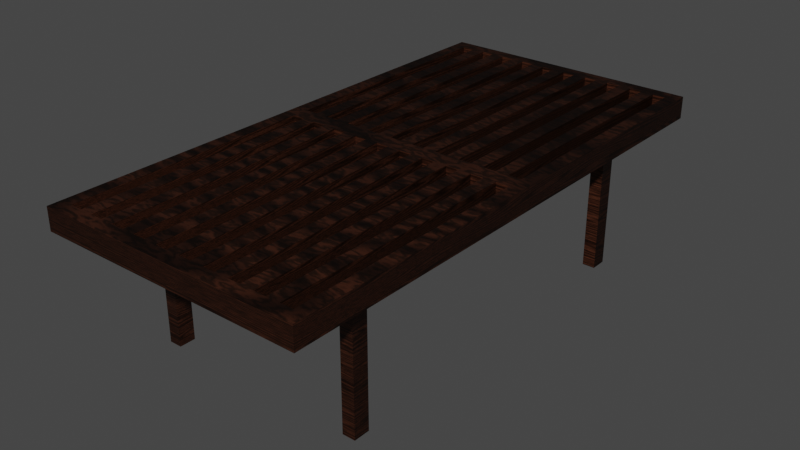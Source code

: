 # Source: MesaTele.blend  (saved by Blender 2.83.20; exported with 4.5.12 LTS)
import bpy
from mathutils import Matrix  # noqa: F401  (used for matrix-valued properties, if any)

bpy.ops.wm.read_factory_settings(use_empty=True)
scene = bpy.context.scene
scene.name = 'Scene'

# ---- materials (node trees are filled in below, after node groups)
mat_polished_walnut = bpy.data.materials.new('Polished Walnut')
mat_polished_walnut.alpha_threshold = 0.0
mat_polished_walnut.use_transparent_shadow = False
mat_polished_walnut.diffuse_color = (0.1408, 0.0552, 0.0329, 1.0)
mat_polished_walnut.roughness = 0.5

# ---- material node trees
mat_polished_walnut.use_nodes = True; mat_polished_walnut.node_tree.nodes.clear()
_N = mat_polished_walnut.node_tree.nodes; _L = mat_polished_walnut.node_tree.links
n0 = _N.new('ShaderNodeMix'); n0.name = 'Mix'; n0.location = (-131, 606)
n0.data_type = 'RGBA'
n0.blend_type = 'MULTIPLY'
n0.inputs[0].default_value = 1.0
n1 = _N.new('ShaderNodeMix'); n1.name = 'Mix.001'; n1.location = (-266, 606)
n1.data_type = 'RGBA'
n1.inputs[6].default_value = (1.0, 1.0, 1.0, 1.0)
n1.inputs[7].default_value = (0.2357, 0.2357, 0.2357, 1.0)
n2 = _N.new('ShaderNodeLayerWeight'); n2.name = 'Layer Weight'; n2.location = (7, 606)
n2.inputs[0].default_value = 0.02999
n3 = _N.new('ShaderNodeMixShader'); n3.name = 'Mix Shader'; n3.location = (263, 447)
n4 = _N.new('ShaderNodeBsdfAnisotropic'); n4.name = 'Glossy BSDF'; n4.location = (7, 447)
n4.distribution = 'BECKMANN'
n4.inputs[1].default_value = 0.866
n5 = _N.new('ShaderNodeMix'); n5.name = 'Mix.002'; n5.location = (-266, 447)
n5.data_type = 'RGBA'
n5.inputs[6].default_value = (0.132, 0.04244, 0.02085, 1.0)
n5.inputs[7].default_value = (0.0401, 0.01503, 0.00737, 1.0)
n6 = _N.new('ShaderNodeBsdfAnisotropic'); n6.name = 'Glossy BSDF.001'; n6.location = (7, 298)
n6.distribution = 'BECKMANN'
n6.inputs[0].default_value = (1.0, 0.8869, 0.8433, 1.0)
n6.inputs[1].default_value = 0.5916
n7 = _N.new('ShaderNodeMath'); n7.name = 'Math'; n7.location = (7, 162)
n7.operation = 'MULTIPLY'
n7.inputs[1].default_value = 0.002
n7.inputs[2].default_value = 0.0
n8 = _N.new('ShaderNodeTexWave'); n8.name = 'Wave Texture'; n8.location = (-474, 672)
n8.wave_type = 'RINGS'
n8.bands_direction = 'DIAGONAL'
n8.rings_direction = 'SPHERICAL'
n8.inputs[2].default_value = 350.0
n8.inputs[3].default_value = 4.0
n8.inputs[6].default_value = 1.571
n9 = _N.new('ShaderNodeMath'); n9.name = 'Math.001'; n9.location = (-635, 505)
n9.operation = 'MULTIPLY'
n9.inputs[1].default_value = 0.25
n9.inputs[2].default_value = 0.0
n10 = _N.new('ShaderNodeMath'); n10.name = 'Math.002'; n10.location = (-771, 557)
n10.operation = 'MULTIPLY'
n10.inputs[1].default_value = 0.7
n10.inputs[2].default_value = 0.0
n11 = _N.new('ShaderNodeMath'); n11.name = 'Math.003'; n11.location = (-809, 281)
n11.operation = 'MULTIPLY'
n11.inputs[1].default_value = 5.0
n11.inputs[2].default_value = 0.0
n12 = _N.new('ShaderNodeValue'); n12.name = 'Value'; n12.location = (-1140, 300)
n12.label = 'Scale'
n12.outputs[0].default_value = 1.0
n13 = _N.new('ShaderNodeTexCoord'); n13.name = 'Texture Coordinate'; n13.location = (-1490, 554)
n14 = _N.new('ShaderNodeOutputMaterial'); n14.name = 'Material Output'; n14.location = (460, 390)
n15 = _N.new('ShaderNodeMapping'); n15.name = 'Mapping'; n15.location = (-1266, 611)
n15.inputs[2].default_value = (0.0, 0.0, 1.745)
n15.inputs[3].default_value = (2.0, 0.4, 10.0)
n16 = _N.new('ShaderNodeTexWave'); n16.name = 'Wave Texture.001'; n16.location = (-563, 348)
n16.bands_direction = 'DIAGONAL'
n16.rings_direction = 'SPHERICAL'
n16.inputs[2].default_value = 15.0
n16.inputs[3].default_value = 4.424
n16.inputs[6].default_value = 1.571
n17 = _N.new('ShaderNodeDisplacement'); n17.name = 'Displacement'; n17.location = (234, 276)
n17.inputs[1].default_value = 0.0
n17.inputs[2].default_value = 0.1
_L.new(n16.outputs[1], n5.inputs[0])
_L.new(n16.outputs[1], n7.inputs[0])
_L.new(n15.outputs[0], n16.inputs[0])
_L.new(n13.outputs[0], n15.inputs[0])
_L.new(n6.outputs[0], n3.inputs[2])
_L.new(n3.outputs[0], n14.inputs[0])
_L.new(n4.outputs[0], n3.inputs[1])
_L.new(n2.outputs[1], n3.inputs[0])
_L.new(n15.outputs[0], n8.inputs[0])
_L.new(n8.outputs[1], n1.inputs[0])
_L.new(n0.outputs[2], n4.inputs[0])
_L.new(n5.outputs[2], n0.inputs[7])
_L.new(n12.outputs[0], n9.inputs[0])
_L.new(n9.outputs[0], n8.inputs[4])
_L.new(n12.outputs[0], n10.inputs[0])
_L.new(n10.outputs[0], n8.inputs[1])
_L.new(n12.outputs[0], n11.inputs[0])
_L.new(n11.outputs[0], n16.inputs[4])
_L.new(n11.outputs[0], n16.inputs[1])
_L.new(n1.outputs[2], n0.inputs[6])
_L.new(n7.outputs[0], n17.inputs[0])
_L.new(n17.outputs[0], n14.inputs[2])
n14.is_active_output = True

# ---- world
world_world = bpy.data.worlds.new('World'); scene.world = world_world
world_world.use_nodes = True; world_world.node_tree.nodes.clear()
_N = world_world.node_tree.nodes; _L = world_world.node_tree.links
n0 = _N.new('ShaderNodeOutputWorld'); n0.name = 'World Output'; n0.location = (300, 300)
n1 = _N.new('ShaderNodeBackground'); n1.name = 'Background'; n1.location = (10, 300)
n1.inputs[0].default_value = (0.05088, 0.05088, 0.05088, 1.0)
_L.new(n1.outputs[0], n0.inputs[0])
n0.is_active_output = True
world_world.color = (0.05088, 0.05088, 0.05088)
world_world.use_sun_shadow = False
world_world.sun_shadow_jitter_overblur = 0.0

# ---- meshes
me_cube_001 = bpy.data.meshes.new('Cube.001')
me_cube_001.from_pydata([(-3.0, -1.5, 0.0), (-3.0, -1.5, 0.25), (-3.0, 1.5, 0.0), (-3.0, 1.5, 0.25), (3.0, -1.5, 0.0), (3.0, -1.5, 0.25), (3.0, 1.5, 0.0), (3.0, 1.5, 0.25), (-3.0, -1.357, 0.25), (-3.0, -1.214, 0.25), (-3.0, -1.071, 0.25), (-3.0, -0.9286, 0.25), (-3.0, -0.7857, 0.25), (-3.0, -0.6429, 0.25), (-3.0, -0.5, 0.25), (-3.0, -0.3571, 0.25), (-3.0, -0.2143, 0.25), (-3.0, -0.07143, 0.25), (-3.0, 0.07143, 0.25), (-3.0, 0.2143, 0.25), (-3.0, 0.3571, 0.25), (-3.0, 0.5, 0.25), (-3.0, 0.6429, 0.25), (-3.0, 0.7857, 0.25), (-3.0, 0.9286, 0.25), (-3.0, 1.071, 0.25), (-3.0, 1.214, 0.25), (-3.0, 1.357, 0.25), (-3.0, 1.357, 0.0), (-3.0, 1.214, 0.0), (-3.0, 1.071, 0.0), (-3.0, 0.9286, 0.0), (-3.0, 0.7857, 0.0), (-3.0, 0.6429, 0.0), (-3.0, 0.5, 0.0), (-3.0, 0.3571, 0.0), (-3.0, 0.2143, 0.0), (-3.0, 0.07143, 0.0), (-3.0, -0.07143, 0.0), (-3.0, -0.2143, 0.0), (-3.0, -0.3571, 0.0), (-3.0, -0.5, 0.0), (-3.0, -0.6429, 0.0), (-3.0, -0.7857, 0.0), (-3.0, -0.9286, 0.0), (-3.0, -1.071, 0.0), (-3.0, -1.214, 0.0), (-3.0, -1.357, 0.0), (3.0, 1.357, 0.25), (3.0, 1.214, 0.25), (3.0, 1.071, 0.25), (3.0, 0.9286, 0.25), (3.0, 0.7857, 0.25), (3.0, 0.6429, 0.25), (3.0, 0.5, 0.25), (3.0, 0.3571, 0.25), (3.0, 0.2143, 0.25), (3.0, 0.07143, 0.25), (3.0, -0.07143, 0.25), (3.0, -0.2143, 0.25), (3.0, -0.3571, 0.25), (3.0, -0.5, 0.25), (3.0, -0.6429, 0.25), (3.0, -0.7857, 0.25), (3.0, -0.9286, 0.25), (3.0, -1.071, 0.25), (3.0, -1.214, 0.25), (3.0, -1.357, 0.25), (3.0, -1.357, 0.0), (3.0, -1.214, 0.0), (3.0, -1.071, 0.0), (3.0, -0.9286, 0.0), (3.0, -0.7857, 0.0), (3.0, -0.6429, 0.0), (3.0, -0.5, 0.0), (3.0, -0.3571, 0.0), (3.0, -0.2143, 0.0), (3.0, -0.07143, 0.0), (3.0, 0.07143, 0.0), (3.0, 0.2143, 0.0), (3.0, 0.3571, 0.0), (3.0, 0.5, 0.0), (3.0, 0.6429, 0.0), (3.0, 0.7857, 0.0), (3.0, 0.9286, 0.0), (3.0, 1.071, 0.0), (3.0, 1.214, 0.0), (3.0, 1.357, 0.0), (-2.85, 1.5, 0.25), (-2.85, 1.5, 0.0), (-2.85, -1.5, 0.25), (-2.85, -1.5, 0.0), (-2.85, -1.357, 0.25), (-2.85, -1.214, 0.25), (-2.85, -1.071, 0.25), (-2.85, -0.9286, 0.25), (-2.85, -0.7857, 0.25), (-2.85, -0.6429, 0.25), (-2.85, -0.5, 0.25), (-2.85, -0.3571, 0.25), (-2.85, -0.2143, 0.25), (-2.85, -0.07143, 0.25), (-2.85, 0.07143, 0.25), (-2.85, 0.2143, 0.25), (-2.85, 0.3571, 0.25), (-2.85, 0.5, 0.25), (-2.85, 0.6429, 0.25), (-2.85, 0.7857, 0.25), (-2.85, 0.9286, 0.25), (-2.85, 1.071, 0.25), (-2.85, 1.214, 0.25), (-2.85, 1.357, 0.25), (-2.85, -1.357, 0.0), (-2.85, -1.214, 0.0), (-2.85, -1.071, 0.0), (-2.85, -0.9286, 0.0), (-2.85, -0.7857, 0.0), (-2.85, -0.6429, 0.0), (-2.85, -0.5, 0.0), (-2.85, -0.3571, 0.0), (-2.85, -0.2143, 0.0), (-2.85, -0.07143, 0.0), (-2.85, 0.07143, 0.0), (-2.85, 0.2143, 0.0), (-2.85, 0.3571, 0.0), (-2.85, 0.5, 0.0), (-2.85, 0.6429, 0.0), (-2.85, 0.7857, 0.0), (-2.85, 0.9286, 0.0), (-2.85, 1.071, 0.0), (-2.85, 1.214, 0.0), (-2.85, 1.357, 0.0), (2.854, 1.5, 0.25), (2.854, -1.5, 0.0), (2.854, -1.357, 0.0), (2.854, -1.214, 0.0), (2.854, -1.071, 0.0), (2.854, -0.9286, 0.0), (2.854, -0.7857, 0.0), (2.854, -0.6429, 0.0), (2.854, -0.5, 0.0), (2.854, -0.3571, 0.0), (2.854, -0.2143, 0.0), (2.854, -0.07143, 0.0), (2.854, 0.07143, 0.0), (2.854, 0.2143, 0.0), (2.854, 0.3571, 0.0), (2.854, 0.5, 0.0), (2.854, 0.6429, 0.0), (2.854, 0.7857, 0.0), (2.854, 0.9286, 0.0), (2.854, 1.071, 0.0), (2.854, 1.214, 0.0), (2.854, 1.357, 0.0), (2.854, 1.5, 0.0), (2.854, -1.5, 0.25), (2.854, -1.357, 0.25), (2.854, -1.214, 0.25), (2.854, -1.071, 0.25), (2.854, -0.9286, 0.25), (2.854, -0.7857, 0.25), (2.854, -0.6429, 0.25), (2.854, -0.5, 0.25), (2.854, -0.3571, 0.25), (2.854, -0.2143, 0.25), (2.854, -0.07143, 0.25), (2.854, 0.07143, 0.25), (2.854, 0.2143, 0.25), (2.854, 0.3571, 0.25), (2.854, 0.5, 0.25), (2.854, 0.6429, 0.25), (2.854, 0.7857, 0.25), (2.854, 0.9286, 0.25), (2.854, 1.071, 0.25), (2.854, 1.214, 0.25), (2.854, 1.357, 0.25), (0.09694, -1.5, 0.25), (-0.09319, -1.5, 0.25), (0.09694, -1.357, 0.25), (-0.09319, -1.357, 0.25), (-0.09319, -1.5, 0.0), (0.09694, -1.5, 0.0), (-0.09319, -1.357, 0.0), (0.09694, -1.357, 0.0), (0.09694, -1.214, 0.25), (-0.09319, -1.214, 0.25), (0.09694, -1.071, 0.25), (-0.09319, -1.071, 0.25), (-0.09319, -1.214, 0.0), (0.09694, -1.214, 0.0), (-0.09319, -1.071, 0.0), (0.09694, -1.071, 0.0), (0.09694, -0.9286, 0.25), (-0.09319, -0.9286, 0.25), (0.09694, -0.7857, 0.25), (-0.09319, -0.7857, 0.25), (-0.09319, -0.9286, 0.0), (0.09694, -0.9286, 0.0), (-0.09319, -0.7857, 0.0), (0.09694, -0.7857, 0.0), (0.09694, -0.6429, 0.25), (-0.09319, -0.6429, 0.25), (0.09694, -0.5, 0.25), (-0.09319, -0.5, 0.25), (-0.09319, -0.6429, 0.0), (0.09694, -0.6429, 0.0), (-0.09319, -0.5, 0.0), (0.09694, -0.5, 0.0), (0.09694, -0.3571, 0.25), (-0.09319, -0.3571, 0.25), (0.09694, -0.2143, 0.25), (-0.09319, -0.2143, 0.25), (-0.09319, -0.3571, 0.0), (0.09694, -0.3571, 0.0), (-0.09319, -0.2143, 0.0), (0.09694, -0.2143, 0.0), (0.09694, -0.07143, 0.25), (-0.09319, -0.07143, 0.25), (0.09694, 0.07143, 0.25), (-0.09319, 0.07143, 0.25), (-0.09319, -0.07143, 0.0), (0.09694, -0.07143, 0.0), (-0.09319, 0.07143, 0.0), (0.09694, 0.07143, 0.0), (0.09694, 0.2143, 0.25), (-0.09319, 0.2143, 0.25), (0.09694, 0.3571, 0.25), (-0.09319, 0.3571, 0.25), (-0.09319, 0.2143, 0.0), (0.09694, 0.2143, 0.0), (-0.09319, 0.3571, 0.0), (0.09694, 0.3571, 0.0), (0.09694, 0.5, 0.25), (-0.09319, 0.5, 0.25), (0.09694, 0.6429, 0.25), (-0.09319, 0.6429, 0.25), (-0.09319, 0.5, 0.0), (0.09694, 0.5, 0.0), (-0.09319, 0.6429, 0.0), (0.09694, 0.6429, 0.0), (0.09694, 1.071, 0.25), (-0.09319, 1.071, 0.25), (0.09694, 1.214, 0.25), (-0.09319, 1.214, 0.25), (-0.09319, 1.071, 0.0), (0.09694, 1.071, 0.0), (-0.09319, 1.214, 0.0), (0.09694, 1.214, 0.0), (0.09694, 0.7857, 0.25), (-0.09319, 0.7857, 0.25), (0.09694, 0.9286, 0.25), (-0.09319, 0.9286, 0.25), (-0.09319, 0.7857, 0.0), (0.09694, 0.7857, 0.0), (-0.09319, 0.9286, 0.0), (0.09694, 0.9286, 0.0), (0.09694, 1.5, 0.0), (-0.09319, 1.5, 0.0), (0.09694, 1.357, 0.25), (-0.09319, 1.357, 0.25), (-0.09319, 1.5, 0.25), (0.09694, 1.5, 0.25), (-0.09319, 1.357, 0.0), (0.09694, 1.357, 0.0), (1.883, 1.071, 0.0), (2.067, 1.071, 0.0), (1.883, 1.214, 0.0), (2.067, 1.214, 0.0), (2.067, 1.071, 0.25), (1.883, 1.071, 0.25), (2.067, 1.214, 0.25), (1.883, 1.214, 0.25), (1.883, -1.214, 0.0), (2.067, -1.214, 0.0), (1.883, -1.071, 0.0), (2.067, -1.071, 0.0), (2.067, -1.214, 0.25), (1.883, -1.214, 0.25), (2.067, -1.071, 0.25), (1.883, -1.071, 0.25), (-1.88, -1.214, 0.25), (-2.063, -1.214, 0.25), (-1.88, -1.071, 0.25), (-2.063, -1.071, 0.25), (-2.063, -1.214, 0.0), (-1.88, -1.214, 0.0), (-2.063, -1.071, 0.0), (-1.88, -1.071, 0.0), (-1.88, 1.071, 0.25), (-2.063, 1.071, 0.25), (-1.88, 1.214, 0.25), (-2.063, 1.214, 0.25), (-2.063, 1.071, 0.0), (-1.88, 1.071, 0.0), (-2.063, 1.214, 0.0), (-1.88, 1.214, 0.0), (1.883, 1.071, -1.5), (2.067, 1.071, -1.5), (1.883, 1.214, -1.5), (2.067, 1.214, -1.5), (1.883, -1.214, -1.5), (2.067, -1.214, -1.5), (1.883, -1.071, -1.5), (2.067, -1.071, -1.5), (-2.063, -1.214, -1.5), (-1.88, -1.214, -1.5), (-2.063, -1.071, -1.5), (-1.88, -1.071, -1.5), (-2.063, 1.071, -1.5), (-1.88, 1.071, -1.5), (-2.063, 1.214, -1.5), (-1.88, 1.214, -1.5)], [], [(27, 3, 2, 28), (132, 7, 6, 154), (67, 5, 4, 68), (90, 1, 0, 91), (153, 154, 6, 87), (111, 88, 3, 27), (90, 92, 8, 1), (92, 93, 9, 8), (93, 94, 10, 9), (94, 95, 11, 10), (95, 96, 12, 11), (96, 97, 13, 12), (97, 98, 14, 13), (98, 99, 15, 14), (99, 100, 16, 15), (100, 101, 17, 16), (101, 102, 18, 17), (102, 103, 19, 18), (103, 104, 20, 19), (104, 105, 21, 20), (105, 106, 22, 21), (106, 107, 23, 22), (107, 108, 24, 23), (108, 109, 25, 24), (109, 110, 26, 25), (110, 111, 27, 26), (133, 134, 68, 4), (134, 135, 69, 68), (135, 136, 70, 69), (136, 137, 71, 70), (137, 138, 72, 71), (138, 139, 73, 72), (139, 140, 74, 73), (140, 141, 75, 74), (141, 142, 76, 75), (142, 143, 77, 76), (143, 144, 78, 77), (144, 145, 79, 78), (145, 146, 80, 79), (146, 147, 81, 80), (147, 148, 82, 81), (148, 149, 83, 82), (149, 150, 84, 83), (150, 151, 85, 84), (151, 152, 86, 85), (152, 153, 87, 86), (7, 48, 87, 6), (48, 49, 86, 87), (49, 50, 85, 86), (50, 51, 84, 85), (51, 52, 83, 84), (52, 53, 82, 83), (53, 54, 81, 82), (54, 55, 80, 81), (55, 56, 79, 80), (56, 57, 78, 79), (57, 58, 77, 78), (58, 59, 76, 77), (59, 60, 75, 76), (60, 61, 74, 75), (61, 62, 73, 74), (62, 63, 72, 73), (63, 64, 71, 72), (64, 65, 70, 71), (65, 66, 69, 70), (66, 67, 68, 69), (1, 8, 47, 0), (8, 9, 46, 47), (9, 10, 45, 46), (10, 11, 44, 45), (11, 12, 43, 44), (12, 13, 42, 43), (13, 14, 41, 42), (14, 15, 40, 41), (15, 16, 39, 40), (16, 17, 38, 39), (17, 18, 37, 38), (18, 19, 36, 37), (19, 20, 35, 36), (20, 21, 34, 35), (21, 22, 33, 34), (22, 23, 32, 33), (23, 24, 31, 32), (24, 25, 30, 31), (25, 26, 29, 30), (26, 27, 28, 29), (29, 28, 131, 130), (30, 29, 130, 129), (31, 30, 129, 128), (32, 31, 128, 127), (33, 32, 127, 126), (34, 33, 126, 125), (35, 34, 125, 124), (36, 35, 124, 123), (37, 36, 123, 122), (38, 37, 122, 121), (39, 38, 121, 120), (40, 39, 120, 119), (41, 40, 119, 118), (42, 41, 118, 117), (43, 42, 117, 116), (44, 43, 116, 115), (45, 44, 115, 114), (46, 45, 114, 113), (47, 46, 113, 112), (0, 47, 112, 91), (289, 291, 110, 109), (249, 251, 108, 107), (233, 235, 106, 105), (225, 227, 104, 103), (217, 219, 102, 101), (209, 211, 100, 99), (201, 203, 98, 97), (193, 195, 96, 95), (281, 283, 94, 93), (177, 179, 92, 90), (259, 260, 88, 111), (28, 2, 89, 131), (177, 90, 91, 180), (3, 88, 89, 2), (5, 155, 133, 4), (48, 7, 132, 175), (5, 67, 156, 155), (67, 66, 157, 156), (66, 65, 158, 157), (65, 64, 159, 158), (64, 63, 160, 159), (63, 62, 161, 160), (62, 61, 162, 161), (61, 60, 163, 162), (60, 59, 164, 163), (59, 58, 165, 164), (58, 57, 166, 165), (57, 56, 167, 166), (56, 55, 168, 167), (55, 54, 169, 168), (54, 53, 170, 169), (53, 52, 171, 170), (52, 51, 172, 171), (51, 50, 173, 172), (50, 49, 174, 173), (49, 48, 175, 174), (265, 267, 152, 151), (253, 255, 150, 149), (237, 239, 148, 147), (229, 231, 146, 145), (221, 223, 144, 143), (213, 215, 142, 141), (205, 207, 140, 139), (197, 199, 138, 137), (273, 275, 136, 135), (181, 183, 134, 133), (174, 175, 153, 152), (259, 111, 131, 262), (291, 294, 130, 110), (172, 173, 151, 150), (170, 171, 149, 148), (168, 169, 147, 146), (166, 167, 145, 144), (164, 165, 143, 142), (162, 163, 141, 140), (209, 99, 119, 212), (203, 206, 118, 98), (211, 214, 120, 100), (219, 222, 122, 102), (217, 101, 121, 220), (227, 230, 124, 104), (235, 238, 126, 106), (251, 254, 128, 108), (289, 109, 129, 292), (160, 161, 139, 138), (201, 97, 117, 204), (195, 198, 116, 96), (158, 159, 137, 136), (193, 95, 115, 196), (283, 286, 114, 94), (156, 157, 135, 134), (179, 182, 112, 92), (281, 93, 113, 284), (225, 103, 123, 228), (233, 105, 125, 236), (249, 107, 127, 252), (156, 134, 183, 178), (178, 183, 182, 179), (91, 112, 182, 180), (180, 182, 183, 181), (155, 176, 181, 133), (176, 177, 180, 181), (155, 156, 178, 176), (176, 178, 179, 177), (277, 184, 189, 272), (184, 185, 188, 189), (279, 274, 191, 186), (186, 191, 190, 187), (285, 287, 190, 188), (188, 190, 191, 189), (277, 279, 186, 184), (184, 186, 187, 185), (159, 192, 197, 137), (192, 193, 196, 197), (160, 138, 199, 194), (194, 199, 198, 195), (115, 116, 198, 196), (196, 198, 199, 197), (159, 160, 194, 192), (192, 194, 195, 193), (161, 200, 205, 139), (200, 201, 204, 205), (162, 140, 207, 202), (202, 207, 206, 203), (117, 118, 206, 204), (204, 206, 207, 205), (161, 162, 202, 200), (200, 202, 203, 201), (164, 142, 215, 210), (210, 215, 214, 211), (163, 208, 213, 141), (208, 209, 212, 213), (119, 120, 214, 212), (212, 214, 215, 213), (163, 164, 210, 208), (208, 210, 211, 209), (165, 216, 221, 143), (216, 217, 220, 221), (166, 144, 223, 218), (218, 223, 222, 219), (121, 122, 222, 220), (220, 222, 223, 221), (165, 166, 218, 216), (216, 218, 219, 217), (167, 224, 229, 145), (224, 225, 228, 229), (168, 146, 231, 226), (226, 231, 230, 227), (123, 124, 230, 228), (228, 230, 231, 229), (167, 168, 226, 224), (224, 226, 227, 225), (169, 232, 237, 147), (232, 233, 236, 237), (170, 148, 239, 234), (234, 239, 238, 235), (125, 126, 238, 236), (236, 238, 239, 237), (169, 170, 234, 232), (232, 234, 235, 233), (269, 240, 245, 264), (240, 241, 244, 245), (271, 266, 247, 242), (242, 247, 246, 243), (293, 295, 246, 244), (244, 246, 247, 245), (269, 271, 242, 240), (240, 242, 243, 241), (171, 248, 253, 149), (248, 249, 252, 253), (172, 150, 255, 250), (250, 255, 254, 251), (127, 128, 254, 252), (252, 254, 255, 253), (171, 172, 250, 248), (248, 250, 251, 249), (258, 259, 262, 263), (88, 260, 257, 89), (260, 261, 256, 257), (131, 89, 257, 262), (262, 257, 256, 263), (258, 261, 260, 259), (259, 243, 242, 258), (246, 243, 259, 262), (263, 258, 242, 247), (246, 262, 263, 247), (254, 244, 245, 255), (239, 238, 252, 253), (237, 231, 230, 236), (229, 223, 222, 228), (220, 221, 215, 214), (213, 207, 206, 212), (205, 199, 198, 204), (191, 190, 196, 197), (183, 182, 188, 189), (250, 240, 241, 251), (235, 234, 248, 249), (233, 227, 226, 232), (225, 219, 218, 224), (216, 217, 211, 210), (209, 203, 202, 208), (201, 195, 194, 200), (187, 186, 192, 193), (179, 178, 184, 185), (253, 248, 234, 239), (250, 255, 245, 240), (237, 232, 226, 231), (229, 224, 218, 223), (221, 216, 210, 215), (213, 208, 202, 207), (205, 200, 194, 199), (197, 192, 186, 191), (189, 184, 178, 183), (188, 182, 179, 185), (196, 190, 187, 193), (204, 198, 195, 201), (212, 206, 203, 209), (220, 214, 211, 217), (228, 222, 219, 225), (236, 230, 227, 233), (252, 238, 235, 249), (251, 241, 244, 254), (153, 175, 258, 263), (175, 132, 261, 258), (154, 256, 261, 132), (153, 263, 256, 154), (173, 174, 270, 268), (268, 270, 271, 269), (174, 152, 267, 270), (270, 267, 266, 271), (173, 268, 265, 151), (268, 269, 264, 265), (245, 247, 266, 264), (292, 294, 310, 308), (157, 158, 278, 276), (276, 278, 279, 277), (158, 136, 275, 278), (278, 275, 274, 279), (157, 276, 273, 135), (276, 277, 272, 273), (189, 191, 274, 272), (284, 286, 306, 304), (113, 114, 286, 284), (273, 272, 300, 301), (185, 280, 285, 188), (280, 281, 284, 285), (187, 190, 287, 282), (282, 287, 286, 283), (185, 187, 282, 280), (280, 282, 283, 281), (129, 130, 294, 292), (295, 293, 309, 311), (241, 288, 293, 244), (288, 289, 292, 293), (243, 246, 295, 290), (290, 295, 294, 291), (241, 243, 290, 288), (288, 290, 291, 289), (296, 298, 299, 297), (300, 302, 303, 301), (304, 306, 307, 305), (308, 310, 311, 309), (286, 287, 307, 306), (294, 295, 311, 310), (267, 265, 297, 299), (264, 266, 298, 296), (285, 284, 304, 305), (266, 267, 299, 298), (275, 273, 301, 303), (293, 292, 308, 309), (272, 274, 302, 300), (274, 275, 303, 302), (287, 285, 305, 307), (265, 264, 296, 297)])
me_cube_001.materials.append(mat_polished_walnut)
me_cube_001.use_remesh_preserve_volume = False
me_cube_001.use_remesh_preserve_attributes = False
me_cube_001.use_mirror_vertex_groups = False
me_cube_001.update()

# ---- objects
ob_table = bpy.data.objects.new('Table', me_cube_001)

# ---- transforms, parenting, visibility, modifiers, constraints
ob_table.location = (0.0, 0.0, 0.0)
ob_table.rotation_euler = (0.0, -0.0, 1.571)
ob_table.scale = (1.05, 1.05, 1.05)
ob_table.lineart.crease_threshold = 0.0

# ---- collection membership
scene.collection.objects.link(ob_table)

# ---- scene / render settings (as saved in the file)
scene.frame_start = 1; scene.frame_end = 250; scene.frame_set(1)
scene.render.engine = 'BLENDER_EEVEE_NEXT'
scene.cycles.use_denoising = False
scene.cycles.samples = 128
scene.cycles.sampling_pattern = 'TABULATED_SOBOL'
scene.cycles.use_adaptive_sampling = False
scene.cycles.use_light_tree = False
scene.view_settings.view_transform = 'Filmic'
bpy.context.view_layer.update()

# ---- added for rendering (the .blend has no active camera and no usable light): camera, sun
cam_auto = bpy.data.cameras.new('AutoCamera')
cam_auto.lens = 50.0
cam_auto.sensor_width = 36.0
cam_auto.clip_end = 1000.0
ob_auto_camera = bpy.data.objects.new('AutoCamera', cam_auto)
scene.collection.objects.link(ob_auto_camera)
ob_auto_camera.location = (6.73503, -8.08204, 4.73178)
ob_auto_camera.rotation_euler = (1.09748, -7.21219e-08, 0.694738)
scene.camera = ob_auto_camera
light_auto_sun = bpy.data.lights.new('AutoSun', 'SUN')
light_auto_sun.energy = 3.0
light_auto_sun.angle = 0.0523599
ob_auto_sun = bpy.data.objects.new('AutoSun', light_auto_sun)
scene.collection.objects.link(ob_auto_sun)
ob_auto_sun.rotation_euler = (0.872665, 0.174533, 0.523599)
bpy.context.view_layer.update()
